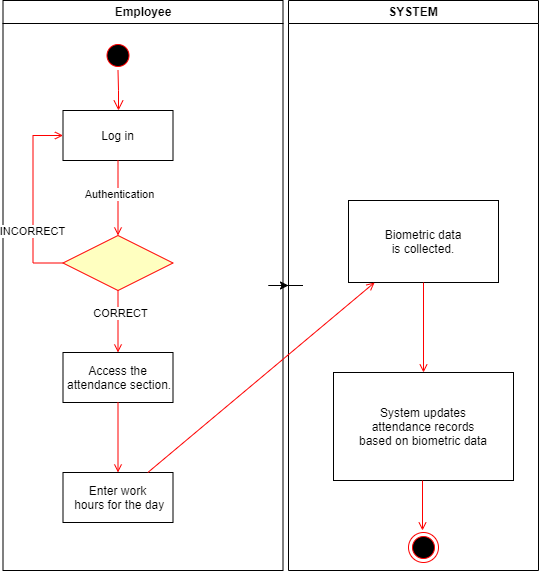

The diagram above was exported from draw.io. Its source (the exported page's mxGraphModel, read from the mxfile embedded in the PNG):
<mxGraphModel dx="1276" dy="543" grid="1" gridSize="10" guides="1" tooltips="1" connect="1" arrows="1" fold="1" page="1" pageScale="1" pageWidth="1169" pageHeight="826" background="none" math="0" shadow="0">
  <root>
    <mxCell id="0" />
    <mxCell id="1" parent="0" />
    <mxCell id="jvWZMeicxXuKY1bDc1J6-59" value="" style="edgeStyle=orthogonalEdgeStyle;rounded=0;orthogonalLoop=1;jettySize=auto;html=1;" parent="1" source="2" target="jvWZMeicxXuKY1bDc1J6-46" edge="1">
      <mxGeometry relative="1" as="geometry" />
    </mxCell>
    <mxCell id="2" value="Employee" style="swimlane;whiteSpace=wrap" parent="1" vertex="1">
      <mxGeometry x="164.5" y="128" width="280" height="570" as="geometry" />
    </mxCell>
    <mxCell id="5" value="" style="ellipse;shape=startState;fillColor=#000000;strokeColor=#ff0000;" parent="2" vertex="1">
      <mxGeometry x="100" y="40" width="30" height="30" as="geometry" />
    </mxCell>
    <mxCell id="6" value="" style="edgeStyle=elbowEdgeStyle;elbow=horizontal;verticalAlign=bottom;endArrow=open;endSize=8;strokeColor=#FF0000;endFill=1;rounded=0" parent="2" source="5" target="7" edge="1">
      <mxGeometry x="100" y="40" as="geometry">
        <mxPoint x="115" y="110" as="targetPoint" />
      </mxGeometry>
    </mxCell>
    <mxCell id="7" value="Log in" style="" parent="2" vertex="1">
      <mxGeometry x="60" y="110" width="110" height="50" as="geometry" />
    </mxCell>
    <mxCell id="8" value="Access the&#10; attendance section." style="" parent="2" vertex="1">
      <mxGeometry x="60" y="352" width="110" height="50" as="geometry" />
    </mxCell>
    <mxCell id="9" value="" style="endArrow=open;strokeColor=#FF0000;endFill=1;rounded=0" parent="2" source="jvWZMeicxXuKY1bDc1J6-41" target="8" edge="1">
      <mxGeometry relative="1" as="geometry" />
    </mxCell>
    <mxCell id="jvWZMeicxXuKY1bDc1J6-45" value="CORRECT" style="edgeLabel;html=1;align=center;verticalAlign=middle;resizable=0;points=[];" parent="9" vertex="1" connectable="0">
      <mxGeometry x="-0.3035" y="2" relative="1" as="geometry">
        <mxPoint as="offset" />
      </mxGeometry>
    </mxCell>
    <mxCell id="10" value="Enter work&#10; hours for the day" style="" parent="2" vertex="1">
      <mxGeometry x="60" y="472" width="110" height="50" as="geometry" />
    </mxCell>
    <mxCell id="11" value="" style="endArrow=open;strokeColor=#FF0000;endFill=1;rounded=0" parent="2" source="8" target="10" edge="1">
      <mxGeometry relative="1" as="geometry" />
    </mxCell>
    <mxCell id="12" value="" style="edgeStyle=elbowEdgeStyle;elbow=horizontal;strokeColor=#FF0000;endArrow=open;endFill=1;rounded=0;exitX=0;exitY=0.5;exitDx=0;exitDy=0;" parent="2" source="jvWZMeicxXuKY1bDc1J6-41" target="7" edge="1">
      <mxGeometry width="100" height="100" relative="1" as="geometry">
        <mxPoint x="85.5" y="255" as="sourcePoint" />
        <mxPoint x="260" y="190" as="targetPoint" />
        <Array as="points">
          <mxPoint x="30" y="250" />
        </Array>
      </mxGeometry>
    </mxCell>
    <mxCell id="jvWZMeicxXuKY1bDc1J6-44" value="INCORRECT" style="edgeLabel;html=1;align=center;verticalAlign=middle;resizable=0;points=[];" parent="12" vertex="1" connectable="0">
      <mxGeometry x="-0.3345" y="1" relative="1" as="geometry">
        <mxPoint as="offset" />
      </mxGeometry>
    </mxCell>
    <mxCell id="jvWZMeicxXuKY1bDc1J6-41" value=" " style="rhombus;fillColor=#ffffc0;strokeColor=#ff0000;" parent="2" vertex="1">
      <mxGeometry x="60" y="235" width="110" height="55" as="geometry" />
    </mxCell>
    <mxCell id="jvWZMeicxXuKY1bDc1J6-43" value="" style="endArrow=open;strokeColor=#FF0000;endFill=1;rounded=0" parent="2" source="7" target="jvWZMeicxXuKY1bDc1J6-41" edge="1">
      <mxGeometry relative="1" as="geometry">
        <mxPoint x="279.5" y="288" as="sourcePoint" />
        <mxPoint x="279.5" y="480" as="targetPoint" />
      </mxGeometry>
    </mxCell>
    <mxCell id="Zc2mPeNvdRBVZhZL1wGG-12" value="Authentication" style="edgeLabel;html=1;align=center;verticalAlign=middle;resizable=0;points=[];" vertex="1" connectable="0" parent="jvWZMeicxXuKY1bDc1J6-43">
      <mxGeometry x="-0.1093" y="1" relative="1" as="geometry">
        <mxPoint as="offset" />
      </mxGeometry>
    </mxCell>
    <mxCell id="jvWZMeicxXuKY1bDc1J6-46" value="SYSTEM" style="swimlane;whiteSpace=wrap" parent="1" vertex="1">
      <mxGeometry x="450" y="128" width="250" height="570" as="geometry" />
    </mxCell>
    <mxCell id="jvWZMeicxXuKY1bDc1J6-50" value="Biometric data &#10;is collected." style="" parent="jvWZMeicxXuKY1bDc1J6-46" vertex="1">
      <mxGeometry x="60" y="200" width="150" height="82" as="geometry" />
    </mxCell>
    <mxCell id="jvWZMeicxXuKY1bDc1J6-53" value="System updates &#10;attendance records &#10;based on biometric data" style="" parent="jvWZMeicxXuKY1bDc1J6-46" vertex="1">
      <mxGeometry x="45" y="372" width="180" height="108" as="geometry" />
    </mxCell>
    <mxCell id="jvWZMeicxXuKY1bDc1J6-54" value="" style="endArrow=open;strokeColor=#FF0000;endFill=1;rounded=0" parent="jvWZMeicxXuKY1bDc1J6-46" source="jvWZMeicxXuKY1bDc1J6-50" target="jvWZMeicxXuKY1bDc1J6-53" edge="1">
      <mxGeometry relative="1" as="geometry" />
    </mxCell>
    <mxCell id="Zc2mPeNvdRBVZhZL1wGG-13" value="" style="ellipse;html=1;shape=endState;fillColor=#000000;strokeColor=#ff0000;" vertex="1" parent="jvWZMeicxXuKY1bDc1J6-46">
      <mxGeometry x="120" y="532" width="30" height="30" as="geometry" />
    </mxCell>
    <mxCell id="Zc2mPeNvdRBVZhZL1wGG-14" value="" style="endArrow=open;strokeColor=#FF0000;endFill=1;rounded=0" edge="1" parent="jvWZMeicxXuKY1bDc1J6-46">
      <mxGeometry relative="1" as="geometry">
        <mxPoint x="134" y="480" as="sourcePoint" />
        <mxPoint x="134" y="530" as="targetPoint" />
      </mxGeometry>
    </mxCell>
    <mxCell id="jvWZMeicxXuKY1bDc1J6-60" value="" style="endArrow=open;strokeColor=#FF0000;endFill=1;rounded=0" parent="1" source="10" target="jvWZMeicxXuKY1bDc1J6-50" edge="1">
      <mxGeometry relative="1" as="geometry">
        <mxPoint x="360" y="590" as="sourcePoint" />
        <mxPoint x="360" y="660" as="targetPoint" />
      </mxGeometry>
    </mxCell>
  </root>
</mxGraphModel>